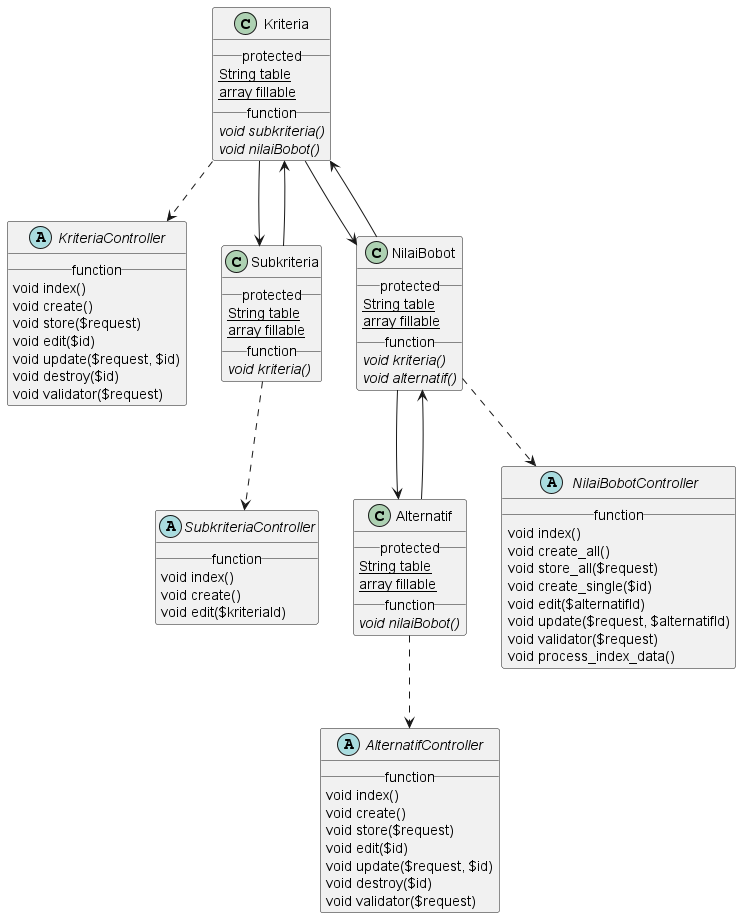

The diagram above was rendered by PlantUML. Its source (embedded in the PNG):
@startuml Kriteria
class Kriteria {
    __ protected __
  {static} String table
  {static} array fillable
    __ function __
  {abstract} void subkriteria()
  {abstract} void nilaiBobot()
}

abstract KriteriaController {
    __ function __
  void index()
  void create() 
  void store($request)
  void edit($id)
  void update($request, $id)
  void destroy($id)
  void validator($request)
}

class Subkriteria {
    __ protected __
    {static} String table
    {static} array fillable
    __ function __
  {abstract} void kriteria()
}

abstract SubkriteriaController {
    __ function __
  void index()
  void create() 
  void edit($kriteriaId)
}

class Alternatif {
    __ protected __
    {static} String table
    {static} array fillable
    __ function __
  {abstract} void nilaiBobot()
}

abstract AlternatifController {
    __ function __
  void index()
  void create() 
  void store($request) 
  void edit($id)
  void update($request, $id)
  void destroy($id)
  void validator($request)
}

class NilaiBobot {
    __ protected __
    {static} String table
    {static} array fillable
    __ function __
  {abstract} void kriteria()
  {abstract} void alternatif()
}

abstract NilaiBobotController {
    __ function __
  void index()
  void create_all() 
  void store_all($request) 
  void create_single($id)
  void edit($alternatifId)
  void update($request, $alternatifId)
  void validator($request)
  void process_index_data()
}

' ADD ON
' abstract HasilAHPController {
'     __ function __
'   void index()
'   void hasil() 
'   void persentase_bobot() 
'   void matrix_ternormalisasi($arrayNilaiBobotByAlternatifId = [])
'   void min_max($arraySelectedNilaiBobot = [])
'   void calculate_ranking()
'   void sorting_vektor_v()
'   void check_nilai_bobot_has_empty_data()
' }

' abstract HasilTOPSISController {
'     __ function __
'   void index()
'   void hasil()
'   void get_rank($array)
'   void bobot_normal()
'   void normal()
'   void terbobot()
'   void solusi_ideal()
'   void jarak_solusi()
'   void pref()
' }

' abstract HasilSAWController {
'     __ function __
'   void index()
'   void hasil() 
'   void persentase_bobot() 
'   void matrix_ternormalisasi($arrayNilaiBobotByAlternatifId = [])
'   void min_max($arraySelectedNilaiBobot = [])
'   void calculate_ranking()
'   void sorting_vektor_v()
'   void check_nilai_bobot_has_empty_data()
' }

' abstract NilaiKepentinganKriteriaController {
'     __ function __
'   void index()
'   void hasil_spk()
' }

' abstract NilaiKepentinganSubKriteriaController {
'     __ function __
'   void prosess_sub_spk()
'   void hasil_sub_spk()
' }




Kriteria -[dashed]-> KriteriaController
Kriteria --> Subkriteria
Kriteria --> NilaiBobot
Subkriteria -[dashed]-> SubkriteriaController
Subkriteria --> Kriteria
Alternatif -[dashed]-> AlternatifController
Alternatif --> NilaiBobot
NilaiBobot -[dashed]-> NilaiBobotController
NilaiBobot --> Kriteria
NilaiBobot --> Alternatif

' NilaiKepentinganKriteriaController --> Kriteria
' NilaiKepentinganSubKriteriaController --> Subkriteria
' HasilSAWController --> NilaiBobot
' HasilSAWController --> Alternatif
' HasilSAWController --> Kriteria

@enduml